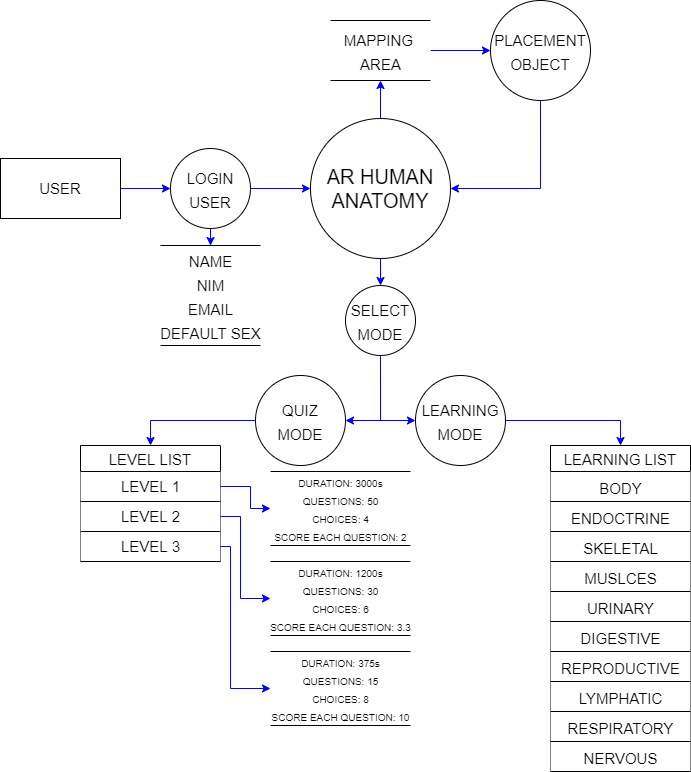

The diagram above was exported from draw.io. Its source (the exported page's mxGraphModel, read from the mxfile embedded in the PNG):
<mxGraphModel dx="813" dy="419" grid="1" gridSize="10" guides="1" tooltips="1" connect="1" arrows="1" fold="1" page="1" pageScale="1" pageWidth="1100" pageHeight="850" math="0" shadow="0">
  <root>
    <mxCell id="0" />
    <mxCell id="1" parent="0" />
    <mxCell id="M1QWXNMGvRuUJ3fT9d1S-56" style="edgeStyle=orthogonalEdgeStyle;rounded=0;orthogonalLoop=1;jettySize=auto;html=1;exitX=0.5;exitY=0;exitDx=0;exitDy=0;entryX=0.5;entryY=1;entryDx=0;entryDy=0;fontSize=20;startArrow=none;startFill=0;endArrow=classic;endFill=1;strokeColor=#0000FF;" edge="1" parent="1" source="M1QWXNMGvRuUJ3fT9d1S-2" target="M1QWXNMGvRuUJ3fT9d1S-54">
      <mxGeometry relative="1" as="geometry" />
    </mxCell>
    <mxCell id="M1QWXNMGvRuUJ3fT9d1S-76" value="" style="edgeStyle=orthogonalEdgeStyle;rounded=0;orthogonalLoop=1;jettySize=auto;html=1;fontSize=20;startArrow=none;startFill=0;endArrow=classic;endFill=1;strokeColor=#0000FF;" edge="1" parent="1" source="M1QWXNMGvRuUJ3fT9d1S-2" target="M1QWXNMGvRuUJ3fT9d1S-75">
      <mxGeometry relative="1" as="geometry" />
    </mxCell>
    <mxCell id="M1QWXNMGvRuUJ3fT9d1S-2" value="&lt;font style=&quot;font-size: 20px&quot;&gt;AR HUMAN ANATOMY&lt;/font&gt;" style="ellipse;whiteSpace=wrap;html=1;aspect=fixed;" vertex="1" parent="1">
      <mxGeometry x="340" y="243" width="140" height="140" as="geometry" />
    </mxCell>
    <mxCell id="M1QWXNMGvRuUJ3fT9d1S-66" value="" style="edgeStyle=orthogonalEdgeStyle;rounded=0;orthogonalLoop=1;jettySize=auto;html=1;fontSize=20;startArrow=none;startFill=0;endArrow=classic;endFill=1;strokeColor=#0000FF;" edge="1" parent="1" source="M1QWXNMGvRuUJ3fT9d1S-9" target="M1QWXNMGvRuUJ3fT9d1S-64">
      <mxGeometry relative="1" as="geometry" />
    </mxCell>
    <mxCell id="M1QWXNMGvRuUJ3fT9d1S-9" value="&lt;font style=&quot;font-size: 15px&quot;&gt;USER&lt;/font&gt;" style="rounded=0;whiteSpace=wrap;html=1;" vertex="1" parent="1">
      <mxGeometry x="30" y="283" width="120" height="60" as="geometry" />
    </mxCell>
    <mxCell id="M1QWXNMGvRuUJ3fT9d1S-47" value="LEVEL LIST" style="swimlane;fontStyle=0;childLayout=stackLayout;horizontal=1;startSize=26;horizontalStack=0;resizeParent=1;resizeParentMax=0;resizeLast=0;collapsible=1;marginBottom=0;fontSize=15;" vertex="1" parent="1">
      <mxGeometry x="110" y="570" width="140" height="116" as="geometry" />
    </mxCell>
    <mxCell id="M1QWXNMGvRuUJ3fT9d1S-98" value="LEVEL 1" style="html=1;dashed=0;whitespace=wrap;shape=partialRectangle;right=0;left=0;fontSize=15;" vertex="1" parent="M1QWXNMGvRuUJ3fT9d1S-47">
      <mxGeometry y="26" width="140" height="30" as="geometry" />
    </mxCell>
    <mxCell id="M1QWXNMGvRuUJ3fT9d1S-99" value="LEVEL 2" style="html=1;dashed=0;whitespace=wrap;shape=partialRectangle;right=0;left=0;fontSize=15;" vertex="1" parent="M1QWXNMGvRuUJ3fT9d1S-47">
      <mxGeometry y="56" width="140" height="30" as="geometry" />
    </mxCell>
    <mxCell id="M1QWXNMGvRuUJ3fT9d1S-100" value="LEVEL 3" style="html=1;dashed=0;whitespace=wrap;shape=partialRectangle;right=0;left=0;fontSize=15;" vertex="1" parent="M1QWXNMGvRuUJ3fT9d1S-47">
      <mxGeometry y="86" width="140" height="30" as="geometry" />
    </mxCell>
    <mxCell id="M1QWXNMGvRuUJ3fT9d1S-57" style="edgeStyle=orthogonalEdgeStyle;rounded=0;orthogonalLoop=1;jettySize=auto;html=1;exitX=1;exitY=0.5;exitDx=0;exitDy=0;entryX=0;entryY=0.5;entryDx=0;entryDy=0;fontSize=20;startArrow=none;startFill=0;endArrow=classic;endFill=1;strokeColor=#0000FF;" edge="1" parent="1" source="M1QWXNMGvRuUJ3fT9d1S-54" target="M1QWXNMGvRuUJ3fT9d1S-55">
      <mxGeometry relative="1" as="geometry" />
    </mxCell>
    <mxCell id="M1QWXNMGvRuUJ3fT9d1S-54" value="&lt;font style=&quot;font-size: 15px&quot;&gt;MAPPING &lt;br&gt;AREA&lt;/font&gt;" style="html=1;dashed=0;whitespace=wrap;shape=partialRectangle;right=0;left=0;fontSize=20;" vertex="1" parent="1">
      <mxGeometry x="360" y="145" width="100" height="60" as="geometry" />
    </mxCell>
    <mxCell id="M1QWXNMGvRuUJ3fT9d1S-71" style="edgeStyle=orthogonalEdgeStyle;rounded=0;orthogonalLoop=1;jettySize=auto;html=1;entryX=1;entryY=0.5;entryDx=0;entryDy=0;fontSize=20;startArrow=none;startFill=0;endArrow=classic;endFill=1;strokeColor=#0000FF;" edge="1" parent="1" source="M1QWXNMGvRuUJ3fT9d1S-55" target="M1QWXNMGvRuUJ3fT9d1S-2">
      <mxGeometry relative="1" as="geometry">
        <Array as="points">
          <mxPoint x="570" y="313" />
        </Array>
      </mxGeometry>
    </mxCell>
    <mxCell id="M1QWXNMGvRuUJ3fT9d1S-55" value="&lt;font style=&quot;font-size: 15px&quot;&gt;PLACEMENT OBJECT&lt;/font&gt;" style="ellipse;whiteSpace=wrap;html=1;aspect=fixed;fontSize=20;" vertex="1" parent="1">
      <mxGeometry x="520" y="125" width="100" height="100" as="geometry" />
    </mxCell>
    <mxCell id="M1QWXNMGvRuUJ3fT9d1S-65" value="" style="edgeStyle=orthogonalEdgeStyle;rounded=0;orthogonalLoop=1;jettySize=auto;html=1;fontSize=20;startArrow=none;startFill=0;endArrow=classic;endFill=1;strokeColor=#0000FF;" edge="1" parent="1" source="M1QWXNMGvRuUJ3fT9d1S-64" target="M1QWXNMGvRuUJ3fT9d1S-2">
      <mxGeometry relative="1" as="geometry" />
    </mxCell>
    <mxCell id="M1QWXNMGvRuUJ3fT9d1S-70" value="" style="edgeStyle=orthogonalEdgeStyle;rounded=0;orthogonalLoop=1;jettySize=auto;html=1;fontSize=20;startArrow=none;startFill=0;endArrow=classic;endFill=1;strokeColor=#0000FF;" edge="1" parent="1" source="M1QWXNMGvRuUJ3fT9d1S-64" target="M1QWXNMGvRuUJ3fT9d1S-69">
      <mxGeometry relative="1" as="geometry" />
    </mxCell>
    <mxCell id="M1QWXNMGvRuUJ3fT9d1S-64" value="&lt;font style=&quot;font-size: 15px&quot;&gt;LOGIN USER&lt;/font&gt;" style="ellipse;whiteSpace=wrap;html=1;aspect=fixed;fontSize=20;" vertex="1" parent="1">
      <mxGeometry x="200" y="273" width="80" height="80" as="geometry" />
    </mxCell>
    <mxCell id="M1QWXNMGvRuUJ3fT9d1S-69" value="&lt;font style=&quot;font-size: 15px&quot;&gt;NAME&lt;br&gt;NIM&lt;br&gt;EMAIL&lt;br&gt;DEFAULT SEX&lt;/font&gt;" style="html=1;dashed=0;whitespace=wrap;shape=partialRectangle;right=0;left=0;fontSize=20;" vertex="1" parent="1">
      <mxGeometry x="190" y="370" width="100" height="100" as="geometry" />
    </mxCell>
    <mxCell id="M1QWXNMGvRuUJ3fT9d1S-102" style="edgeStyle=orthogonalEdgeStyle;rounded=0;orthogonalLoop=1;jettySize=auto;html=1;exitX=0.5;exitY=1;exitDx=0;exitDy=0;entryX=1;entryY=0.5;entryDx=0;entryDy=0;fontSize=15;startArrow=none;startFill=0;endArrow=classic;endFill=1;strokeColor=#0000FF;" edge="1" parent="1" source="M1QWXNMGvRuUJ3fT9d1S-75" target="M1QWXNMGvRuUJ3fT9d1S-77">
      <mxGeometry relative="1" as="geometry" />
    </mxCell>
    <mxCell id="M1QWXNMGvRuUJ3fT9d1S-103" style="edgeStyle=orthogonalEdgeStyle;rounded=0;orthogonalLoop=1;jettySize=auto;html=1;exitX=0.5;exitY=1;exitDx=0;exitDy=0;entryX=0;entryY=0.5;entryDx=0;entryDy=0;fontSize=15;startArrow=none;startFill=0;endArrow=classic;endFill=1;strokeColor=#0000FF;" edge="1" parent="1" source="M1QWXNMGvRuUJ3fT9d1S-75" target="M1QWXNMGvRuUJ3fT9d1S-78">
      <mxGeometry relative="1" as="geometry" />
    </mxCell>
    <mxCell id="M1QWXNMGvRuUJ3fT9d1S-75" value="&lt;font style=&quot;font-size: 15px&quot;&gt;SELECT&lt;br&gt;MODE&lt;/font&gt;" style="ellipse;whiteSpace=wrap;html=1;aspect=fixed;fontSize=20;" vertex="1" parent="1">
      <mxGeometry x="375" y="410" width="70" height="70" as="geometry" />
    </mxCell>
    <mxCell id="M1QWXNMGvRuUJ3fT9d1S-104" style="edgeStyle=orthogonalEdgeStyle;rounded=0;orthogonalLoop=1;jettySize=auto;html=1;exitX=0;exitY=0.5;exitDx=0;exitDy=0;entryX=0.5;entryY=0;entryDx=0;entryDy=0;fontSize=15;startArrow=none;startFill=0;endArrow=classic;endFill=1;strokeColor=#0000FF;" edge="1" parent="1" source="M1QWXNMGvRuUJ3fT9d1S-77" target="M1QWXNMGvRuUJ3fT9d1S-47">
      <mxGeometry relative="1" as="geometry" />
    </mxCell>
    <mxCell id="M1QWXNMGvRuUJ3fT9d1S-77" value="&lt;font style=&quot;font-size: 15px&quot;&gt;QUIZ&lt;br&gt;MODE&lt;/font&gt;" style="ellipse;whiteSpace=wrap;html=1;aspect=fixed;fontSize=20;" vertex="1" parent="1">
      <mxGeometry x="285" y="500" width="90" height="90" as="geometry" />
    </mxCell>
    <mxCell id="M1QWXNMGvRuUJ3fT9d1S-105" style="edgeStyle=orthogonalEdgeStyle;rounded=0;orthogonalLoop=1;jettySize=auto;html=1;exitX=1;exitY=0.5;exitDx=0;exitDy=0;entryX=0.5;entryY=0;entryDx=0;entryDy=0;fontSize=15;startArrow=none;startFill=0;endArrow=classic;endFill=1;strokeColor=#0000FF;" edge="1" parent="1" source="M1QWXNMGvRuUJ3fT9d1S-78" target="M1QWXNMGvRuUJ3fT9d1S-79">
      <mxGeometry relative="1" as="geometry" />
    </mxCell>
    <mxCell id="M1QWXNMGvRuUJ3fT9d1S-78" value="&lt;font style=&quot;font-size: 15px&quot;&gt;LEARNING&lt;br&gt;MODE&lt;/font&gt;" style="ellipse;whiteSpace=wrap;html=1;aspect=fixed;fontSize=20;" vertex="1" parent="1">
      <mxGeometry x="445" y="500" width="90" height="90" as="geometry" />
    </mxCell>
    <mxCell id="M1QWXNMGvRuUJ3fT9d1S-79" value="LEARNING LIST" style="swimlane;fontStyle=0;childLayout=stackLayout;horizontal=1;startSize=26;horizontalStack=0;resizeParent=1;resizeParentMax=0;resizeLast=0;collapsible=1;marginBottom=0;fontSize=15;" vertex="1" parent="1">
      <mxGeometry x="580" y="570" width="140" height="326" as="geometry" />
    </mxCell>
    <mxCell id="M1QWXNMGvRuUJ3fT9d1S-83" value="&lt;font style=&quot;font-size: 15px&quot;&gt;BODY&lt;/font&gt;" style="html=1;dashed=0;whitespace=wrap;shape=partialRectangle;right=0;left=0;fontSize=20;" vertex="1" parent="M1QWXNMGvRuUJ3fT9d1S-79">
      <mxGeometry y="26" width="140" height="30" as="geometry" />
    </mxCell>
    <mxCell id="M1QWXNMGvRuUJ3fT9d1S-84" value="&lt;font style=&quot;font-size: 15px&quot;&gt;ENDOCTRINE&lt;/font&gt;" style="html=1;dashed=0;whitespace=wrap;shape=partialRectangle;right=0;left=0;fontSize=20;" vertex="1" parent="M1QWXNMGvRuUJ3fT9d1S-79">
      <mxGeometry y="56" width="140" height="30" as="geometry" />
    </mxCell>
    <mxCell id="M1QWXNMGvRuUJ3fT9d1S-85" value="&lt;font style=&quot;font-size: 15px&quot;&gt;SKELETAL&lt;/font&gt;" style="html=1;dashed=0;whitespace=wrap;shape=partialRectangle;right=0;left=0;fontSize=20;" vertex="1" parent="M1QWXNMGvRuUJ3fT9d1S-79">
      <mxGeometry y="86" width="140" height="30" as="geometry" />
    </mxCell>
    <mxCell id="M1QWXNMGvRuUJ3fT9d1S-86" value="&lt;font style=&quot;font-size: 15px&quot;&gt;MUSLCES&lt;/font&gt;" style="html=1;dashed=0;whitespace=wrap;shape=partialRectangle;right=0;left=0;fontSize=20;" vertex="1" parent="M1QWXNMGvRuUJ3fT9d1S-79">
      <mxGeometry y="116" width="140" height="30" as="geometry" />
    </mxCell>
    <mxCell id="M1QWXNMGvRuUJ3fT9d1S-87" value="&lt;font style=&quot;font-size: 15px&quot;&gt;URINARY&lt;/font&gt;" style="html=1;dashed=0;whitespace=wrap;shape=partialRectangle;right=0;left=0;fontSize=20;" vertex="1" parent="M1QWXNMGvRuUJ3fT9d1S-79">
      <mxGeometry y="146" width="140" height="30" as="geometry" />
    </mxCell>
    <mxCell id="M1QWXNMGvRuUJ3fT9d1S-88" value="&lt;font style=&quot;font-size: 15px&quot;&gt;DIGESTIVE&lt;/font&gt;" style="html=1;dashed=0;whitespace=wrap;shape=partialRectangle;right=0;left=0;fontSize=20;" vertex="1" parent="M1QWXNMGvRuUJ3fT9d1S-79">
      <mxGeometry y="176" width="140" height="30" as="geometry" />
    </mxCell>
    <mxCell id="M1QWXNMGvRuUJ3fT9d1S-89" value="&lt;font style=&quot;font-size: 15px&quot;&gt;REPRODUCTIVE&lt;/font&gt;" style="html=1;dashed=0;whitespace=wrap;shape=partialRectangle;right=0;left=0;fontSize=20;" vertex="1" parent="M1QWXNMGvRuUJ3fT9d1S-79">
      <mxGeometry y="206" width="140" height="30" as="geometry" />
    </mxCell>
    <mxCell id="M1QWXNMGvRuUJ3fT9d1S-90" value="&lt;font style=&quot;font-size: 15px&quot;&gt;LYMPHATIC&lt;/font&gt;" style="html=1;dashed=0;whitespace=wrap;shape=partialRectangle;right=0;left=0;fontSize=20;" vertex="1" parent="M1QWXNMGvRuUJ3fT9d1S-79">
      <mxGeometry y="236" width="140" height="30" as="geometry" />
    </mxCell>
    <mxCell id="M1QWXNMGvRuUJ3fT9d1S-91" value="&lt;font style=&quot;font-size: 15px&quot;&gt;RESPIRATORY&lt;/font&gt;" style="html=1;dashed=0;whitespace=wrap;shape=partialRectangle;right=0;left=0;fontSize=20;" vertex="1" parent="M1QWXNMGvRuUJ3fT9d1S-79">
      <mxGeometry y="266" width="140" height="30" as="geometry" />
    </mxCell>
    <mxCell id="M1QWXNMGvRuUJ3fT9d1S-92" value="&lt;font style=&quot;font-size: 15px&quot;&gt;NERVOUS&lt;/font&gt;" style="html=1;dashed=0;whitespace=wrap;shape=partialRectangle;right=0;left=0;fontSize=20;" vertex="1" parent="M1QWXNMGvRuUJ3fT9d1S-79">
      <mxGeometry y="296" width="140" height="30" as="geometry" />
    </mxCell>
    <mxCell id="M1QWXNMGvRuUJ3fT9d1S-107" value="&lt;font size=&quot;1&quot;&gt;DURATION: 3000s&lt;br&gt;QUESTIONS: 50&lt;br&gt;CHOICES: 4&lt;br&gt;SCORE EACH QUESTION: 2&lt;br&gt;&lt;/font&gt;" style="html=1;dashed=0;whitespace=wrap;shape=partialRectangle;right=0;left=0;fontSize=15;" vertex="1" parent="1">
      <mxGeometry x="300" y="596" width="140" height="74" as="geometry" />
    </mxCell>
    <mxCell id="M1QWXNMGvRuUJ3fT9d1S-108" style="edgeStyle=orthogonalEdgeStyle;rounded=0;orthogonalLoop=1;jettySize=auto;html=1;exitX=1;exitY=0.5;exitDx=0;exitDy=0;entryX=0;entryY=0.5;entryDx=0;entryDy=0;fontSize=15;startArrow=none;startFill=0;endArrow=classic;endFill=1;strokeColor=#0000FF;" edge="1" parent="1" source="M1QWXNMGvRuUJ3fT9d1S-98" target="M1QWXNMGvRuUJ3fT9d1S-107">
      <mxGeometry relative="1" as="geometry">
        <Array as="points">
          <mxPoint x="280" y="611" />
          <mxPoint x="280" y="633" />
        </Array>
      </mxGeometry>
    </mxCell>
    <mxCell id="M1QWXNMGvRuUJ3fT9d1S-109" value="&lt;font size=&quot;1&quot;&gt;DURATION: 1200s&lt;br&gt;QUESTIONS: 30&lt;br&gt;CHOICES: 6&lt;br&gt;SCORE EACH QUESTION: 3.3&lt;br&gt;&lt;/font&gt;" style="html=1;dashed=0;whitespace=wrap;shape=partialRectangle;right=0;left=0;fontSize=15;" vertex="1" parent="1">
      <mxGeometry x="300" y="686" width="140" height="74" as="geometry" />
    </mxCell>
    <mxCell id="M1QWXNMGvRuUJ3fT9d1S-111" value="&lt;font size=&quot;1&quot;&gt;DURATION: 375s&lt;br&gt;QUESTIONS: 15&lt;br&gt;CHOICES: 8&lt;br&gt;SCORE EACH QUESTION: 10&lt;br&gt;&lt;/font&gt;" style="html=1;dashed=0;whitespace=wrap;shape=partialRectangle;right=0;left=0;fontSize=15;" vertex="1" parent="1">
      <mxGeometry x="300" y="776" width="140" height="74" as="geometry" />
    </mxCell>
    <mxCell id="M1QWXNMGvRuUJ3fT9d1S-113" style="edgeStyle=orthogonalEdgeStyle;rounded=0;orthogonalLoop=1;jettySize=auto;html=1;exitX=1;exitY=0.5;exitDx=0;exitDy=0;entryX=0;entryY=0.5;entryDx=0;entryDy=0;fontSize=15;startArrow=none;startFill=0;endArrow=classic;endFill=1;strokeColor=#0000FF;" edge="1" parent="1" source="M1QWXNMGvRuUJ3fT9d1S-99" target="M1QWXNMGvRuUJ3fT9d1S-109">
      <mxGeometry relative="1" as="geometry">
        <Array as="points">
          <mxPoint x="270" y="641" />
          <mxPoint x="270" y="723" />
        </Array>
      </mxGeometry>
    </mxCell>
    <mxCell id="M1QWXNMGvRuUJ3fT9d1S-114" style="edgeStyle=orthogonalEdgeStyle;rounded=0;orthogonalLoop=1;jettySize=auto;html=1;exitX=1;exitY=0.5;exitDx=0;exitDy=0;entryX=0;entryY=0.5;entryDx=0;entryDy=0;fontSize=15;startArrow=none;startFill=0;endArrow=classic;endFill=1;strokeColor=#0000FF;" edge="1" parent="1" source="M1QWXNMGvRuUJ3fT9d1S-100" target="M1QWXNMGvRuUJ3fT9d1S-111">
      <mxGeometry relative="1" as="geometry">
        <Array as="points">
          <mxPoint x="260" y="671" />
          <mxPoint x="260" y="813" />
        </Array>
      </mxGeometry>
    </mxCell>
  </root>
</mxGraphModel>